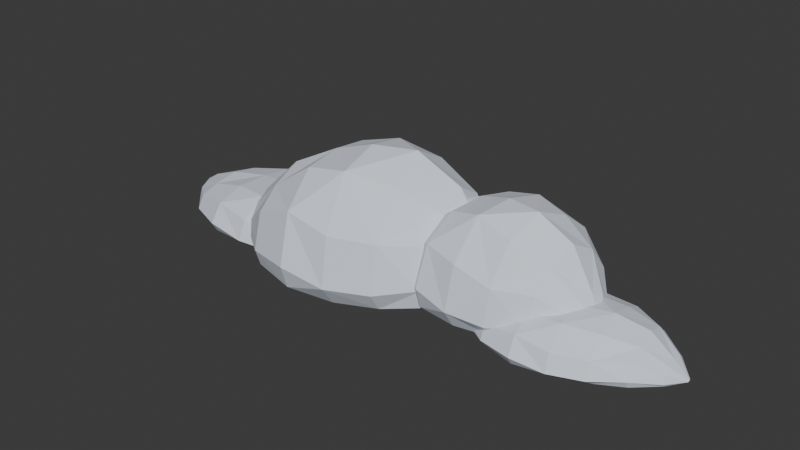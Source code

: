 # Source: cloud_bank_2.blend  (saved by Blender 4.5.87; exported with 4.5.12 LTS)
import bpy
from mathutils import Matrix  # noqa: F401  (used for matrix-valued properties, if any)

bpy.ops.wm.read_factory_settings(use_empty=True)
scene = bpy.context.scene
scene.name = 'Scene'

# ---- collections
col_collection = bpy.data.collections.new('Collection'); scene.collection.children.link(col_collection)

# ---- materials (node trees are filled in below, after node groups)
mat_cloud_silver_vapor_008 = bpy.data.materials.new('Cloud silver vapor.008')
mat_cloud_silver_vapor_008.diffuse_color = (0.75, 0.81, 0.91, 1.0)
mat_cloud_silver_vapor_009 = bpy.data.materials.new('Cloud silver vapor.009')
mat_cloud_silver_vapor_009.diffuse_color = (0.75, 0.81, 0.91, 1.0)
mat_cloud_silver_vapor_010 = bpy.data.materials.new('Cloud silver vapor.010')
mat_cloud_silver_vapor_010.diffuse_color = (0.75, 0.81, 0.91, 1.0)
mat_cloud_silver_vapor_011 = bpy.data.materials.new('Cloud silver vapor.011')
mat_cloud_silver_vapor_011.diffuse_color = (0.75, 0.81, 0.91, 1.0)

# ---- material node trees
mat_cloud_silver_vapor_008.use_nodes = True; mat_cloud_silver_vapor_008.node_tree.nodes.clear()
_N = mat_cloud_silver_vapor_008.node_tree.nodes; _L = mat_cloud_silver_vapor_008.node_tree.links
n0 = _N.new('ShaderNodeBsdfPrincipled'); n0.name = 'Principled BSDF'; n0.location = (-200, 100)
n0.inputs[0].default_value = (0.75, 0.81, 0.91, 1.0)
n0.inputs[2].default_value = 1.0
n1 = _N.new('ShaderNodeOutputMaterial'); n1.name = 'Material Output'; n1.location = (200, 100)
_L.new(n0.outputs[0], n1.inputs[0])
n1.is_active_output = True
mat_cloud_silver_vapor_009.use_nodes = True; mat_cloud_silver_vapor_009.node_tree.nodes.clear()
_N = mat_cloud_silver_vapor_009.node_tree.nodes; _L = mat_cloud_silver_vapor_009.node_tree.links
n0 = _N.new('ShaderNodeBsdfPrincipled'); n0.name = 'Principled BSDF'; n0.location = (-200, 100)
n0.inputs[0].default_value = (0.75, 0.81, 0.91, 1.0)
n0.inputs[2].default_value = 1.0
n1 = _N.new('ShaderNodeOutputMaterial'); n1.name = 'Material Output'; n1.location = (200, 100)
_L.new(n0.outputs[0], n1.inputs[0])
n1.is_active_output = True
mat_cloud_silver_vapor_010.use_nodes = True; mat_cloud_silver_vapor_010.node_tree.nodes.clear()
_N = mat_cloud_silver_vapor_010.node_tree.nodes; _L = mat_cloud_silver_vapor_010.node_tree.links
n0 = _N.new('ShaderNodeBsdfPrincipled'); n0.name = 'Principled BSDF'; n0.location = (-200, 100)
n0.inputs[0].default_value = (0.75, 0.81, 0.91, 1.0)
n0.inputs[2].default_value = 1.0
n1 = _N.new('ShaderNodeOutputMaterial'); n1.name = 'Material Output'; n1.location = (200, 100)
_L.new(n0.outputs[0], n1.inputs[0])
n1.is_active_output = True
mat_cloud_silver_vapor_011.use_nodes = True; mat_cloud_silver_vapor_011.node_tree.nodes.clear()
_N = mat_cloud_silver_vapor_011.node_tree.nodes; _L = mat_cloud_silver_vapor_011.node_tree.links
n0 = _N.new('ShaderNodeBsdfPrincipled'); n0.name = 'Principled BSDF'; n0.location = (-200, 100)
n0.inputs[0].default_value = (0.75, 0.81, 0.91, 1.0)
n0.inputs[2].default_value = 1.0
n1 = _N.new('ShaderNodeOutputMaterial'); n1.name = 'Material Output'; n1.location = (200, 100)
_L.new(n0.outputs[0], n1.inputs[0])
n1.is_active_output = True

# ---- world
world_world = bpy.data.worlds.new('World'); scene.world = world_world
world_world.use_nodes = True; world_world.node_tree.nodes.clear()
_N = world_world.node_tree.nodes; _L = world_world.node_tree.links
n0 = _N.new('ShaderNodeOutputWorld'); n0.name = 'World Output'; n0.location = (200, 100)
n1 = _N.new('ShaderNodeBackground'); n1.name = 'Background'; n1.location = (-200, 100)
n1.inputs[0].default_value = (0.05088, 0.05088, 0.05088, 1.0)
_L.new(n1.outputs[0], n0.inputs[0])
n0.is_active_output = True
world_world.color = (0.05088, 0.05088, 0.05088)
world_world.sun_shadow_jitter_overblur = 0.0

# ---- meshes
me_cloud_bank_2_joined_vapor_lobe_00 = bpy.data.meshes.new('Cloud bank 2 joined vapor lobe 00')
me_cloud_bank_2_joined_vapor_lobe_00.from_pydata([(-122.6, 6.725, 0.5773), (-122.6, 6.604, 0.9345), (-122.7, 6.246, 1.148), (-122.7, 5.745, 1.279), (-122.8, 5.236, 1.234), (-122.8, 4.856, 0.9324), (-122.8, 4.706, 0.6048), (-122.8, 4.826, 0.4725), (-122.8, 5.184, 0.3837), (-122.7, 5.685, 0.3486), (-122.7, 6.194, 0.3767), (-122.6, 6.574, 0.4604), (-112.5, 14.76, 1.545), (-112.7, 12.75, 4.168), (-113.1, 8.364, 5.83), (-113.7, 2.764, 6.861), (-114.2, -2.547, 5.427), (-114.6, -6.146, 3.166), (-114.7, -7.067, 0.7088), (-114.5, -5.065, -0.5307), (-114.0, -0.6755, -1.37), (-113.5, 4.925, -1.586), (-112.9, 10.24, -1.118), (-112.6, 13.83, -0.09388), (-97.75, 22.2, 1.356), (-98.03, 19.39, 6.43), (-98.79, 11.77, 11.06), (-99.84, 1.375, 12.44), (-100.9, -9.006, 10.12), (-101.6, -16.59, 6.928), (-101.9, -19.36, 1.322), (-101.6, -16.55, -1.101), (-100.9, -8.929, -2.872), (-99.83, 1.465, -3.516), (-98.79, 11.85, -2.861), (-98.02, 19.43, -1.083), (-78.6, 27.1, 0.9491), (-78.83, 24.8, 7.809), (-79.73, 15.81, 14.63), (-81.07, 2.54, 15.93), (-82.47, -11.46, 15.38), (-83.57, -22.44, 10.95), (-84.08, -27.46, 3.012), (-83.85, -25.16, -1.05), (-82.94, -16.17, -3.612), (-81.61, -2.896, -4.782), (-80.21, 11.11, -4.247), (-79.11, 22.09, -2.149), (-59.8, 28.58, 2.062), (-60.23, 24.35, 11.31), (-61.31, 13.52, 16.73), (-62.77, -0.9991, 18.35), (-64.21, -15.32, 17.45), (-65.24, -25.61, 9.837), (-65.59, -29.11, 1.467), (-65.16, -24.88, -1.876), (-64.08, -14.05, -4.277), (-62.62, 0.4666, -5.094), (-61.18, 14.79, -4.106), (-60.15, 25.08, -1.58), (-42.01, 25.75, 3.108), (-42.49, 21.04, 11.27), (-43.54, 10.58, 15.53), (-44.88, -2.815, 18.5), (-46.16, -15.56, 15.28), (-47.03, -24.25, 7.98), (-47.26, -26.54, 0.9752), (-46.79, -21.83, -2.0), (-45.74, -11.37, -4.027), (-44.4, 2.023, -4.562), (-43.12, 14.77, -3.462), (-42.24, 23.46, -1.022), (-26.49, 17.83, 1.055), (-26.7, 15.71, 6.568), (-27.38, 8.899, 11.51), (-28.35, -0.7645, 14.19), (-29.35, -10.7, 11.61), (-30.11, -18.24, 7.915), (-30.42, -21.36, 1.947), (-30.21, -19.24, -0.7959), (-29.52, -12.43, -2.555), (-28.55, -2.765, -3.285), (-27.56, 7.167, -2.789), (-26.8, 14.71, -1.2), (-14.26, 6.074, 0.7443), (-14.36, 5.119, 3.449), (-14.7, 1.722, 6.276), (-15.19, -3.206, 6.915), (-15.71, -8.346, 6.212), (-16.11, -12.32, 4.601), (-16.28, -14.06, 1.396), (-16.18, -13.11, -0.08739), (-15.84, -9.711, -1.015), (-15.35, -4.782, -1.422), (-14.83, 0.3574, -1.199), (-14.43, 4.331, -0.4059), (-7.18, -4.696, 0.6318), (-7.197, -4.868, 0.9912), (-7.237, -5.263, 1.229), (-7.288, -5.776, 1.238), (-7.338, -6.27, 1.184), (-7.372, -6.612, 0.896), (-7.382, -6.71, 0.5671), (-7.365, -6.539, 0.4519), (-7.325, -6.143, 0.3721), (-7.274, -5.63, 0.3492), (-7.224, -5.136, 0.3892), (-7.19, -4.794, 0.4815)], [], [(11, 10, 9, 8, 7, 6, 5, 4, 3, 2, 1, 0), (0, 1, 13), (0, 13, 12), (1, 2, 13), (2, 14, 13), (2, 3, 15), (2, 15, 14), (3, 4, 15), (4, 16, 15), (4, 5, 17), (4, 17, 16), (5, 6, 17), (6, 18, 17), (6, 7, 19), (6, 19, 18), (7, 8, 19), (8, 20, 19), (8, 9, 21), (8, 21, 20), (9, 10, 21), (10, 22, 21), (10, 11, 23), (10, 23, 22), (11, 0, 23), (0, 12, 23), (12, 13, 24), (13, 25, 24), (13, 14, 26), (13, 26, 25), (14, 15, 26), (15, 27, 26), (15, 16, 28), (15, 28, 27), (16, 17, 28), (17, 29, 28), (17, 18, 30), (17, 30, 29), (18, 19, 30), (19, 31, 30), (19, 20, 32), (19, 32, 31), (20, 21, 32), (21, 33, 32), (21, 22, 34), (21, 34, 33), (22, 23, 34), (23, 35, 34), (23, 12, 24), (23, 24, 35), (24, 25, 37), (24, 37, 36), (25, 26, 37), (26, 38, 37), (26, 27, 39), (26, 39, 38), (27, 28, 39), (28, 40, 39), (28, 29, 41), (28, 41, 40), (29, 30, 41), (30, 42, 41), (30, 31, 43), (30, 43, 42), (31, 32, 43), (32, 44, 43), (32, 33, 45), (32, 45, 44), (33, 34, 45), (34, 46, 45), (34, 35, 47), (34, 47, 46), (35, 24, 47), (24, 36, 47), (36, 37, 48), (37, 49, 48), (37, 38, 50), (37, 50, 49), (38, 39, 50), (39, 51, 50), (39, 40, 52), (39, 52, 51), (40, 41, 52), (41, 53, 52), (41, 42, 54), (41, 54, 53), (42, 43, 54), (43, 55, 54), (43, 44, 56), (43, 56, 55), (44, 45, 56), (45, 57, 56), (45, 46, 58), (45, 58, 57), (46, 47, 58), (47, 59, 58), (47, 36, 48), (47, 48, 59), (48, 49, 61), (48, 61, 60), (49, 50, 61), (50, 62, 61), (50, 51, 63), (50, 63, 62), (51, 52, 63), (52, 64, 63), (52, 53, 65), (52, 65, 64), (53, 54, 65), (54, 66, 65), (54, 55, 67), (54, 67, 66), (55, 56, 67), (56, 68, 67), (56, 57, 69), (56, 69, 68), (57, 58, 69), (58, 70, 69), (58, 59, 71), (58, 71, 70), (59, 48, 71), (48, 60, 71), (60, 61, 72), (61, 73, 72), (61, 62, 74), (61, 74, 73), (62, 63, 74), (63, 75, 74), (63, 64, 76), (63, 76, 75), (64, 65, 76), (65, 77, 76), (65, 66, 78), (65, 78, 77), (66, 67, 78), (67, 79, 78), (67, 68, 80), (67, 80, 79), (68, 69, 80), (69, 81, 80), (69, 70, 82), (69, 82, 81), (70, 71, 82), (71, 83, 82), (71, 60, 72), (71, 72, 83), (72, 73, 85), (72, 85, 84), (73, 74, 85), (74, 86, 85), (74, 75, 87), (74, 87, 86), (75, 76, 87), (76, 88, 87), (76, 77, 89), (76, 89, 88), (77, 78, 89), (78, 90, 89), (78, 79, 91), (78, 91, 90), (79, 80, 91), (80, 92, 91), (80, 81, 93), (80, 93, 92), (81, 82, 93), (82, 94, 93), (82, 83, 95), (82, 95, 94), (83, 72, 95), (72, 84, 95), (84, 85, 96), (85, 97, 96), (85, 86, 98), (85, 98, 97), (86, 87, 98), (87, 99, 98), (87, 88, 100), (87, 100, 99), (88, 89, 100), (89, 101, 100), (89, 90, 102), (89, 102, 101), (90, 91, 102), (91, 103, 102), (91, 92, 104), (91, 104, 103), (92, 93, 104), (93, 105, 104), (93, 94, 106), (93, 106, 105), (94, 95, 106), (95, 107, 106), (95, 84, 96), (95, 96, 107), (96, 97, 98, 99, 100, 101, 102, 103, 104, 105, 106, 107)])
me_cloud_bank_2_joined_vapor_lobe_00.materials.append(mat_cloud_silver_vapor_008)
me_cloud_bank_2_joined_vapor_lobe_00.update()
me_cloud_bank_2_joined_vapor_lobe_01 = bpy.data.meshes.new('Cloud bank 2 joined vapor lobe 01')
me_cloud_bank_2_joined_vapor_lobe_01.from_pydata([(-73.71, -9.978, 3.653), (-73.69, -10.18, 4.642), (-73.63, -10.68, 5.164), (-73.55, -11.34, 5.498), (-73.47, -12.0, 5.273), (-73.41, -12.46, 4.424), (-73.4, -12.62, 3.563), (-73.42, -12.42, 3.247), (-73.48, -11.92, 3.021), (-73.56, -11.25, 2.946), (-73.64, -10.6, 3.043), (-73.7, -10.13, 3.286), (-65.59, 2.832, 6.022), (-65.28, 0.2897, 13.07), (-64.6, -5.398, 17.91), (-63.72, -12.71, 20.67), (-62.87, -19.68, 16.67), (-62.3, -24.45, 10.81), (-62.14, -25.73, 3.999), (-62.45, -23.19, 0.6215), (-63.14, -17.5, -1.688), (-64.02, -10.19, -2.311), (-64.86, -3.22, -1.079), (-65.43, 1.547, 1.676), (-52.71, 16.27, 4.832), (-52.36, 13.45, 17.99), (-51.24, 4.117, 31.3), (-49.63, -9.224, 35.34), (-47.97, -23.0, 30.35), (-46.7, -33.51, 22.57), (-46.17, -37.96, 7.388), (-46.51, -35.13, -0.2736), (-47.63, -25.8, -5.369), (-49.24, -12.46, -7.521), (-50.9, 1.315, -6.153), (-52.17, 11.83, -1.631), (-34.78, 28.03, 5.061), (-34.36, 24.52, 24.48), (-32.9, 12.37, 42.15), (-30.78, -5.165, 45.06), (-28.58, -23.38, 43.76), (-26.89, -37.4, 30.54), (-26.16, -43.47, 9.063), (-26.59, -39.95, -1.292), (-28.05, -27.8, -8.084), (-30.17, -10.27, -11.02), (-32.36, 7.948, -9.32), (-34.05, 21.97, -3.433), (-16.25, 34.67, 10.08), (-15.46, 28.14, 35.02), (-13.67, 13.28, 48.0), (-11.35, -5.925, 52.19), (-9.131, -24.33, 47.95), (-7.604, -37.0, 26.2), (-7.176, -40.54, 4.997), (-7.964, -34.01, -3.919), (-9.756, -19.15, -10.06), (-12.07, 0.05749, -11.77), (-14.29, 18.46, -8.609), (-15.82, 31.13, -1.409), (2.393, 35.47, 8.475), (3.048, 30.03, 30.65), (4.636, 16.86, 43.49), (6.731, -0.5078, 52.8), (8.771, -17.43, 44.08), (10.21, -29.36, 25.34), (10.66, -33.11, 5.361), (10.01, -27.67, -2.836), (8.418, -14.5, -8.617), (6.324, 2.871, -10.43), (4.284, 19.79, -7.799), (2.845, 31.72, -1.418), (20.14, 28.63, 4.343), (20.41, 26.4, 18.55), (21.43, 17.92, 32.84), (22.93, 5.468, 40.15), (24.51, -7.623, 33.9), (25.74, -17.84, 24.9), (26.3, -22.46, 8.729), (26.03, -20.23, 0.3098), (25.01, -11.75, -4.642), (23.51, 0.702, -6.878), (21.93, 13.79, -5.797), (20.7, 24.01, -1.69), (35.49, 16.57, 4.37), (35.69, 14.96, 12.22), (36.26, 10.24, 19.58), (37.05, 3.68, 20.61), (37.85, -2.961, 18.62), (38.44, -7.906, 13.69), (38.68, -9.83, 4.896), (38.48, -8.216, 1.451), (37.91, -3.497, -0.9444), (37.12, 3.062, -1.876), (36.32, 9.704, -1.094), (35.73, 14.65, 1.192), (45.4, 4.593, 3.763), (45.43, 4.352, 4.745), (45.49, 3.823, 5.335), (45.57, 3.148, 5.362), (45.65, 2.509, 5.2), (45.7, 2.076, 4.375), (45.72, 1.966, 3.522), (45.69, 2.207, 3.212), (45.62, 2.736, 3.003), (45.54, 3.411, 2.949), (45.46, 4.05, 3.066), (45.41, 4.483, 3.323)], [], [(11, 10, 9, 8, 7, 6, 5, 4, 3, 2, 1, 0), (0, 1, 13), (0, 13, 12), (1, 2, 13), (2, 14, 13), (2, 3, 15), (2, 15, 14), (3, 4, 15), (4, 16, 15), (4, 5, 17), (4, 17, 16), (5, 6, 17), (6, 18, 17), (6, 7, 19), (6, 19, 18), (7, 8, 19), (8, 20, 19), (8, 9, 21), (8, 21, 20), (9, 10, 21), (10, 22, 21), (10, 11, 23), (10, 23, 22), (11, 0, 23), (0, 12, 23), (12, 13, 24), (13, 25, 24), (13, 14, 26), (13, 26, 25), (14, 15, 26), (15, 27, 26), (15, 16, 28), (15, 28, 27), (16, 17, 28), (17, 29, 28), (17, 18, 30), (17, 30, 29), (18, 19, 30), (19, 31, 30), (19, 20, 32), (19, 32, 31), (20, 21, 32), (21, 33, 32), (21, 22, 34), (21, 34, 33), (22, 23, 34), (23, 35, 34), (23, 12, 24), (23, 24, 35), (24, 25, 37), (24, 37, 36), (25, 26, 37), (26, 38, 37), (26, 27, 39), (26, 39, 38), (27, 28, 39), (28, 40, 39), (28, 29, 41), (28, 41, 40), (29, 30, 41), (30, 42, 41), (30, 31, 43), (30, 43, 42), (31, 32, 43), (32, 44, 43), (32, 33, 45), (32, 45, 44), (33, 34, 45), (34, 46, 45), (34, 35, 47), (34, 47, 46), (35, 24, 47), (24, 36, 47), (36, 37, 48), (37, 49, 48), (37, 38, 50), (37, 50, 49), (38, 39, 50), (39, 51, 50), (39, 40, 52), (39, 52, 51), (40, 41, 52), (41, 53, 52), (41, 42, 54), (41, 54, 53), (42, 43, 54), (43, 55, 54), (43, 44, 56), (43, 56, 55), (44, 45, 56), (45, 57, 56), (45, 46, 58), (45, 58, 57), (46, 47, 58), (47, 59, 58), (47, 36, 48), (47, 48, 59), (48, 49, 61), (48, 61, 60), (49, 50, 61), (50, 62, 61), (50, 51, 63), (50, 63, 62), (51, 52, 63), (52, 64, 63), (52, 53, 65), (52, 65, 64), (53, 54, 65), (54, 66, 65), (54, 55, 67), (54, 67, 66), (55, 56, 67), (56, 68, 67), (56, 57, 69), (56, 69, 68), (57, 58, 69), (58, 70, 69), (58, 59, 71), (58, 71, 70), (59, 48, 71), (48, 60, 71), (60, 61, 72), (61, 73, 72), (61, 62, 74), (61, 74, 73), (62, 63, 74), (63, 75, 74), (63, 64, 76), (63, 76, 75), (64, 65, 76), (65, 77, 76), (65, 66, 78), (65, 78, 77), (66, 67, 78), (67, 79, 78), (67, 68, 80), (67, 80, 79), (68, 69, 80), (69, 81, 80), (69, 70, 82), (69, 82, 81), (70, 71, 82), (71, 83, 82), (71, 60, 72), (71, 72, 83), (72, 73, 85), (72, 85, 84), (73, 74, 85), (74, 86, 85), (74, 75, 87), (74, 87, 86), (75, 76, 87), (76, 88, 87), (76, 77, 89), (76, 89, 88), (77, 78, 89), (78, 90, 89), (78, 79, 91), (78, 91, 90), (79, 80, 91), (80, 92, 91), (80, 81, 93), (80, 93, 92), (81, 82, 93), (82, 94, 93), (82, 83, 95), (82, 95, 94), (83, 72, 95), (72, 84, 95), (84, 85, 96), (85, 97, 96), (85, 86, 98), (85, 98, 97), (86, 87, 98), (87, 99, 98), (87, 88, 100), (87, 100, 99), (88, 89, 100), (89, 101, 100), (89, 90, 102), (89, 102, 101), (90, 91, 102), (91, 103, 102), (91, 92, 104), (91, 104, 103), (92, 93, 104), (93, 105, 104), (93, 94, 106), (93, 106, 105), (94, 95, 106), (95, 107, 106), (95, 84, 96), (95, 96, 107), (96, 97, 98, 99, 100, 101, 102, 103, 104, 105, 106, 107)])
me_cloud_bank_2_joined_vapor_lobe_01.materials.append(mat_cloud_silver_vapor_009)
me_cloud_bank_2_joined_vapor_lobe_01.update()
me_cloud_bank_2_joined_vapor_lobe_02 = bpy.data.meshes.new('Cloud bank 2 joined vapor lobe 02')
me_cloud_bank_2_joined_vapor_lobe_02.from_pydata([(-3.221, 13.67, 5.229), (-3.241, 13.55, 5.98), (-3.303, 13.17, 6.451), (-3.391, 12.62, 6.735), (-3.481, 12.06, 6.659), (-3.55, 11.64, 6.02), (-3.578, 11.46, 5.32), (-3.558, 11.59, 5.02), (-3.496, 11.97, 4.827), (-3.408, 12.52, 4.747), (-3.317, 13.08, 4.803), (-3.249, 13.5, 4.979), (5.948, 22.29, 7.253), (5.599, 20.12, 12.91), (4.826, 15.33, 16.44), (3.837, 9.206, 18.7), (2.897, 3.382, 15.69), (2.258, -0.5789, 10.82), (2.091, -1.615, 5.543), (2.44, 0.5508, 2.883), (3.213, 5.339, 1.073), (4.202, 11.47, 0.6001), (5.142, 17.29, 1.59), (5.781, 21.25, 3.777), (18.87, 30.06, 7.334), (18.34, 26.79, 18.11), (16.97, 18.3, 27.86), (15.13, 6.868, 30.74), (13.3, -4.442, 25.48), (11.99, -12.6, 18.44), (11.53, -15.42, 6.647), (12.06, -12.14, 1.481), (13.43, -3.653, -2.245), (15.28, 7.779, -3.533), (17.1, 19.09, -2.037), (18.42, 27.25, 1.841), (35.21, 34.9, 6.027), (34.81, 32.4, 20.67), (33.22, 22.56, 35.37), (30.88, 8.029, 38.2), (28.4, -7.302, 36.85), (26.46, -19.33, 27.5), (25.57, -24.82, 10.48), (25.98, -22.32, 1.756), (27.56, -12.48, -3.737), (29.91, 2.049, -6.247), (32.38, 17.38, -5.103), (34.32, 29.41, -0.6101), (50.96, 36.06, 7.784), (50.25, 31.7, 27.61), (48.37, 20.05, 39.64), (45.82, 4.224, 43.23), (43.28, -11.54, 41.72), (41.42, -23.01, 25.72), (40.76, -27.12, 7.399), (41.46, -22.77, 0.1993), (43.34, -11.12, -5.042), (45.9, 4.709, -6.92), (48.44, 20.47, -4.931), (50.29, 31.95, 0.3911), (65.47, 32.58, 10.84), (64.62, 27.35, 28.38), (62.77, 15.85, 37.35), (60.4, 1.167, 43.51), (58.15, -12.76, 36.72), (56.63, -22.21, 20.93), (56.23, -24.64, 6.019), (57.08, -19.41, -0.344), (58.93, -7.907, -4.659), (61.3, 6.774, -5.769), (63.55, 20.7, -3.378), (65.08, 30.15, 1.874), (77.64, 23.67, 6.42), (77.24, 21.17, 18.46), (76.02, 13.59, 28.81), (74.3, 2.951, 34.46), (72.55, -7.884, 28.74), (71.24, -16.02, 20.55), (70.72, -19.27, 7.725), (71.12, -16.76, 2.153), (72.34, -9.177, -1.561), (74.06, 1.457, -3.045), (75.81, 12.29, -1.902), (77.12, 20.42, 1.562), (86.71, 10.53, 5.545), (86.55, 9.539, 11.26), (85.95, 5.864, 17.36), (85.09, 0.4867, 18.85), (84.18, -5.151, 17.33), (83.47, -9.538, 13.97), (83.15, -11.5, 7.123), (83.31, -10.51, 3.858), (83.9, -6.834, 1.854), (84.77, -1.457, 0.9581), (85.68, 4.18, 1.41), (86.39, 8.567, 3.089), (91.58, -1.445, 5.335), (91.55, -1.625, 6.104), (91.48, -2.053, 6.629), (91.39, -2.614, 6.654), (91.3, -3.157, 6.546), (91.24, -3.537, 5.941), (91.22, -3.652, 5.222), (91.25, -3.472, 4.974), (91.32, -3.044, 4.8), (91.41, -2.483, 4.748), (91.5, -1.94, 4.83), (91.56, -1.56, 5.026)], [], [(11, 10, 9, 8, 7, 6, 5, 4, 3, 2, 1, 0), (0, 1, 13), (0, 13, 12), (1, 2, 13), (2, 14, 13), (2, 3, 15), (2, 15, 14), (3, 4, 15), (4, 16, 15), (4, 5, 17), (4, 17, 16), (5, 6, 17), (6, 18, 17), (6, 7, 19), (6, 19, 18), (7, 8, 19), (8, 20, 19), (8, 9, 21), (8, 21, 20), (9, 10, 21), (10, 22, 21), (10, 11, 23), (10, 23, 22), (11, 0, 23), (0, 12, 23), (12, 13, 24), (13, 25, 24), (13, 14, 26), (13, 26, 25), (14, 15, 26), (15, 27, 26), (15, 16, 28), (15, 28, 27), (16, 17, 28), (17, 29, 28), (17, 18, 30), (17, 30, 29), (18, 19, 30), (19, 31, 30), (19, 20, 32), (19, 32, 31), (20, 21, 32), (21, 33, 32), (21, 22, 34), (21, 34, 33), (22, 23, 34), (23, 35, 34), (23, 12, 24), (23, 24, 35), (24, 25, 37), (24, 37, 36), (25, 26, 37), (26, 38, 37), (26, 27, 39), (26, 39, 38), (27, 28, 39), (28, 40, 39), (28, 29, 41), (28, 41, 40), (29, 30, 41), (30, 42, 41), (30, 31, 43), (30, 43, 42), (31, 32, 43), (32, 44, 43), (32, 33, 45), (32, 45, 44), (33, 34, 45), (34, 46, 45), (34, 35, 47), (34, 47, 46), (35, 24, 47), (24, 36, 47), (36, 37, 48), (37, 49, 48), (37, 38, 50), (37, 50, 49), (38, 39, 50), (39, 51, 50), (39, 40, 52), (39, 52, 51), (40, 41, 52), (41, 53, 52), (41, 42, 54), (41, 54, 53), (42, 43, 54), (43, 55, 54), (43, 44, 56), (43, 56, 55), (44, 45, 56), (45, 57, 56), (45, 46, 58), (45, 58, 57), (46, 47, 58), (47, 59, 58), (47, 36, 48), (47, 48, 59), (48, 49, 61), (48, 61, 60), (49, 50, 61), (50, 62, 61), (50, 51, 63), (50, 63, 62), (51, 52, 63), (52, 64, 63), (52, 53, 65), (52, 65, 64), (53, 54, 65), (54, 66, 65), (54, 55, 67), (54, 67, 66), (55, 56, 67), (56, 68, 67), (56, 57, 69), (56, 69, 68), (57, 58, 69), (58, 70, 69), (58, 59, 71), (58, 71, 70), (59, 48, 71), (48, 60, 71), (60, 61, 72), (61, 73, 72), (61, 62, 74), (61, 74, 73), (62, 63, 74), (63, 75, 74), (63, 64, 76), (63, 76, 75), (64, 65, 76), (65, 77, 76), (65, 66, 78), (65, 78, 77), (66, 67, 78), (67, 79, 78), (67, 68, 80), (67, 80, 79), (68, 69, 80), (69, 81, 80), (69, 70, 82), (69, 82, 81), (70, 71, 82), (71, 83, 82), (71, 60, 72), (71, 72, 83), (72, 73, 85), (72, 85, 84), (73, 74, 85), (74, 86, 85), (74, 75, 87), (74, 87, 86), (75, 76, 87), (76, 88, 87), (76, 77, 89), (76, 89, 88), (77, 78, 89), (78, 90, 89), (78, 79, 91), (78, 91, 90), (79, 80, 91), (80, 92, 91), (80, 81, 93), (80, 93, 92), (81, 82, 93), (82, 94, 93), (82, 83, 95), (82, 95, 94), (83, 72, 95), (72, 84, 95), (84, 85, 96), (85, 97, 96), (85, 86, 98), (85, 98, 97), (86, 87, 98), (87, 99, 98), (87, 88, 100), (87, 100, 99), (88, 89, 100), (89, 101, 100), (89, 90, 102), (89, 102, 101), (90, 91, 102), (91, 103, 102), (91, 92, 104), (91, 104, 103), (92, 93, 104), (93, 105, 104), (93, 94, 106), (93, 106, 105), (94, 95, 106), (95, 107, 106), (95, 84, 96), (95, 96, 107), (96, 97, 98, 99, 100, 101, 102, 103, 104, 105, 106, 107)])
me_cloud_bank_2_joined_vapor_lobe_02.materials.append(mat_cloud_silver_vapor_010)
me_cloud_bank_2_joined_vapor_lobe_02.update()
me_cloud_bank_2_joined_vapor_lobe_03 = bpy.data.meshes.new('Cloud bank 2 joined vapor lobe 03')
me_cloud_bank_2_joined_vapor_lobe_03.from_pydata([(36.14, -6.598, -0.4382), (36.15, -6.727, -0.09934), (36.19, -7.055, 0.08113), (36.23, -7.494, 0.1959), (36.27, -7.925, 0.1222), (36.3, -8.234, -0.1675), (36.31, -8.338, -0.464), (36.3, -8.209, -0.5725), (36.27, -7.881, -0.6502), (36.22, -7.442, -0.6763), (36.18, -7.01, -0.6437), (36.15, -6.701, -0.5613), (42.37, 1.794, 0.3908), (42.54, 0.1052, 2.801), (42.92, -3.653, 4.442), (43.4, -8.475, 5.385), (43.86, -13.07, 4.014), (44.18, -16.2, 1.998), (44.26, -17.03, -0.3224), (44.09, -15.35, -1.477), (43.72, -11.59, -2.264), (43.23, -6.766, -2.474), (42.77, -2.173, -2.05), (42.46, 0.9595, -1.105), (52.11, 10.57, -0.008926), (52.3, 8.659, 4.511), (52.92, 2.472, 9.044), (53.8, -6.339, 10.42), (54.71, -15.41, 8.675), (55.41, -22.32, 5.989), (55.69, -25.2, 0.7938), (55.5, -23.29, -1.798), (54.88, -17.11, -3.533), (54.0, -8.296, -4.258), (53.09, 0.7766, -3.779), (52.4, 7.681, -2.224), (65.49, 18.17, 0.02319), (65.72, 15.9, 6.632), (66.52, 7.927, 12.71), (67.68, -3.617, 13.73), (68.89, -15.64, 13.3), (69.82, -24.91, 8.82), (70.22, -28.96, 1.471), (70.0, -26.69, -2.104), (69.2, -18.72, -4.436), (68.04, -7.175, -5.453), (66.83, 4.846, -4.883), (65.9, 14.12, -2.879), (79.22, 22.44, 1.704), (79.64, 18.18, 10.24), (80.62, 8.416, 14.73), (81.89, -4.238, 16.16), (83.11, -16.39, 14.76), (83.95, -24.78, 7.341), (84.19, -27.16, 0.04887), (83.77, -22.9, -3.005), (82.79, -13.13, -5.115), (81.52, -0.4812, -5.714), (80.3, 11.67, -4.643), (79.46, 20.06, -2.188), (92.88, 22.87, 1.296), (93.25, 19.23, 8.877), (94.12, 10.5, 13.22), (95.27, -0.9624, 16.36), (96.39, -12.1, 13.37), (97.18, -19.92, 6.917), (97.42, -22.34, 0.1205), (97.05, -18.69, -2.679), (96.18, -9.969, -4.645), (95.03, 1.498, -5.252), (93.91, 12.63, -4.336), (93.12, 20.46, -2.143), (105.7, 18.3, -0.1885), (105.9, 16.81, 4.686), (106.4, 11.2, 9.555), (107.3, 2.984, 12.06), (108.1, -5.644, 9.907), (108.8, -12.37, 6.803), (109.1, -15.39, 1.275), (109.0, -13.9, -1.587), (108.4, -8.296, -3.278), (107.6, -0.07866, -4.038), (106.7, 8.549, -3.663), (106.0, 15.28, -2.254), (116.7, 10.27, -0.202), (116.8, 9.236, 2.466), (117.1, 6.144, 4.996), (117.5, 1.826, 5.37), (118.0, -2.559, 4.697), (118.3, -5.837, 3.03), (118.4, -7.13, 0.02267), (118.3, -6.092, -1.177), (118.0, -2.999, -2.001), (117.6, 1.318, -2.326), (117.2, 5.703, -2.065), (116.8, 8.982, -1.287), (123.7, 2.324, -0.3973), (123.7, 2.165, -0.06169), (123.7, 1.816, 0.1414), (123.8, 1.372, 0.15), (123.8, 0.9501, 0.09454), (123.9, 0.6644, -0.1869), (123.9, 0.5912, -0.4791), (123.8, 0.7502, -0.5851), (123.8, 1.099, -0.6569), (123.8, 1.543, -0.6753), (123.7, 1.965, -0.6353), (123.7, 2.251, -0.5477)], [], [(11, 10, 9, 8, 7, 6, 5, 4, 3, 2, 1, 0), (0, 1, 13), (0, 13, 12), (1, 2, 13), (2, 14, 13), (2, 3, 15), (2, 15, 14), (3, 4, 15), (4, 16, 15), (4, 5, 17), (4, 17, 16), (5, 6, 17), (6, 18, 17), (6, 7, 19), (6, 19, 18), (7, 8, 19), (8, 20, 19), (8, 9, 21), (8, 21, 20), (9, 10, 21), (10, 22, 21), (10, 11, 23), (10, 23, 22), (11, 0, 23), (0, 12, 23), (12, 13, 24), (13, 25, 24), (13, 14, 26), (13, 26, 25), (14, 15, 26), (15, 27, 26), (15, 16, 28), (15, 28, 27), (16, 17, 28), (17, 29, 28), (17, 18, 30), (17, 30, 29), (18, 19, 30), (19, 31, 30), (19, 20, 32), (19, 32, 31), (20, 21, 32), (21, 33, 32), (21, 22, 34), (21, 34, 33), (22, 23, 34), (23, 35, 34), (23, 12, 24), (23, 24, 35), (24, 25, 37), (24, 37, 36), (25, 26, 37), (26, 38, 37), (26, 27, 39), (26, 39, 38), (27, 28, 39), (28, 40, 39), (28, 29, 41), (28, 41, 40), (29, 30, 41), (30, 42, 41), (30, 31, 43), (30, 43, 42), (31, 32, 43), (32, 44, 43), (32, 33, 45), (32, 45, 44), (33, 34, 45), (34, 46, 45), (34, 35, 47), (34, 47, 46), (35, 24, 47), (24, 36, 47), (36, 37, 48), (37, 49, 48), (37, 38, 50), (37, 50, 49), (38, 39, 50), (39, 51, 50), (39, 40, 52), (39, 52, 51), (40, 41, 52), (41, 53, 52), (41, 42, 54), (41, 54, 53), (42, 43, 54), (43, 55, 54), (43, 44, 56), (43, 56, 55), (44, 45, 56), (45, 57, 56), (45, 46, 58), (45, 58, 57), (46, 47, 58), (47, 59, 58), (47, 36, 48), (47, 48, 59), (48, 49, 61), (48, 61, 60), (49, 50, 61), (50, 62, 61), (50, 51, 63), (50, 63, 62), (51, 52, 63), (52, 64, 63), (52, 53, 65), (52, 65, 64), (53, 54, 65), (54, 66, 65), (54, 55, 67), (54, 67, 66), (55, 56, 67), (56, 68, 67), (56, 57, 69), (56, 69, 68), (57, 58, 69), (58, 70, 69), (58, 59, 71), (58, 71, 70), (59, 48, 71), (48, 60, 71), (60, 61, 72), (61, 73, 72), (61, 62, 74), (61, 74, 73), (62, 63, 74), (63, 75, 74), (63, 64, 76), (63, 76, 75), (64, 65, 76), (65, 77, 76), (65, 66, 78), (65, 78, 77), (66, 67, 78), (67, 79, 78), (67, 68, 80), (67, 80, 79), (68, 69, 80), (69, 81, 80), (69, 70, 82), (69, 82, 81), (70, 71, 82), (71, 83, 82), (71, 60, 72), (71, 72, 83), (72, 73, 85), (72, 85, 84), (73, 74, 85), (74, 86, 85), (74, 75, 87), (74, 87, 86), (75, 76, 87), (76, 88, 87), (76, 77, 89), (76, 89, 88), (77, 78, 89), (78, 90, 89), (78, 79, 91), (78, 91, 90), (79, 80, 91), (80, 92, 91), (80, 81, 93), (80, 93, 92), (81, 82, 93), (82, 94, 93), (82, 83, 95), (82, 95, 94), (83, 72, 95), (72, 84, 95), (84, 85, 96), (85, 97, 96), (85, 86, 98), (85, 98, 97), (86, 87, 98), (87, 99, 98), (87, 88, 100), (87, 100, 99), (88, 89, 100), (89, 101, 100), (89, 90, 102), (89, 102, 101), (90, 91, 102), (91, 103, 102), (91, 92, 104), (91, 104, 103), (92, 93, 104), (93, 105, 104), (93, 94, 106), (93, 106, 105), (94, 95, 106), (95, 107, 106), (95, 84, 96), (95, 96, 107), (96, 97, 98, 99, 100, 101, 102, 103, 104, 105, 106, 107)])
me_cloud_bank_2_joined_vapor_lobe_03.materials.append(mat_cloud_silver_vapor_011)
me_cloud_bank_2_joined_vapor_lobe_03.update()

# ---- objects
ob_cloud_bank_2_joined_vapor_lobe_00 = bpy.data.objects.new('Cloud bank 2 joined vapor lobe 00', me_cloud_bank_2_joined_vapor_lobe_00)
ob_cloud_bank_2_joined_vapor_lobe_01 = bpy.data.objects.new('Cloud bank 2 joined vapor lobe 01', me_cloud_bank_2_joined_vapor_lobe_01)
ob_cloud_bank_2_joined_vapor_lobe_02 = bpy.data.objects.new('Cloud bank 2 joined vapor lobe 02', me_cloud_bank_2_joined_vapor_lobe_02)
ob_cloud_bank_2_joined_vapor_lobe_03 = bpy.data.objects.new('Cloud bank 2 joined vapor lobe 03', me_cloud_bank_2_joined_vapor_lobe_03)

# ---- transforms, parenting, visibility, modifiers, constraints
ob_cloud_bank_2_joined_vapor_lobe_00.location = (0.0, 0.0, 0.0)
ob_cloud_bank_2_joined_vapor_lobe_01.location = (0.0, 0.0, 0.0)
ob_cloud_bank_2_joined_vapor_lobe_02.location = (0.0, 0.0, 0.0)
ob_cloud_bank_2_joined_vapor_lobe_03.location = (0.0, 0.0, 0.0)

# ---- collection membership
col_collection.objects.link(ob_cloud_bank_2_joined_vapor_lobe_00)
col_collection.objects.link(ob_cloud_bank_2_joined_vapor_lobe_01)
col_collection.objects.link(ob_cloud_bank_2_joined_vapor_lobe_02)
col_collection.objects.link(ob_cloud_bank_2_joined_vapor_lobe_03)

# ---- scene / render settings (as saved in the file)
scene.frame_start = 1; scene.frame_end = 250; scene.frame_set(1)
scene.render.engine = 'BLENDER_EEVEE_NEXT'
bpy.context.view_layer.update()

# ---- added for rendering (the .blend has no active camera and no usable light): camera, sun
cam_auto = bpy.data.cameras.new('AutoCamera')
cam_auto.lens = 50.0
cam_auto.sensor_width = 36.0
cam_auto.clip_end = 4337.14
ob_auto_camera = bpy.data.objects.new('AutoCamera', cam_auto)
scene.collection.objects.link(ob_auto_camera)
ob_auto_camera.location = (247.652, -300.263, 218.219)
ob_auto_camera.rotation_euler = (1.09748, -7.21219e-08, 0.694738)
scene.camera = ob_auto_camera
light_auto_sun = bpy.data.lights.new('AutoSun', 'SUN')
light_auto_sun.energy = 3.0
light_auto_sun.angle = 0.0523599
ob_auto_sun = bpy.data.objects.new('AutoSun', light_auto_sun)
scene.collection.objects.link(ob_auto_sun)
ob_auto_sun.rotation_euler = (0.872665, 0.174533, 0.523599)
bpy.context.view_layer.update()
